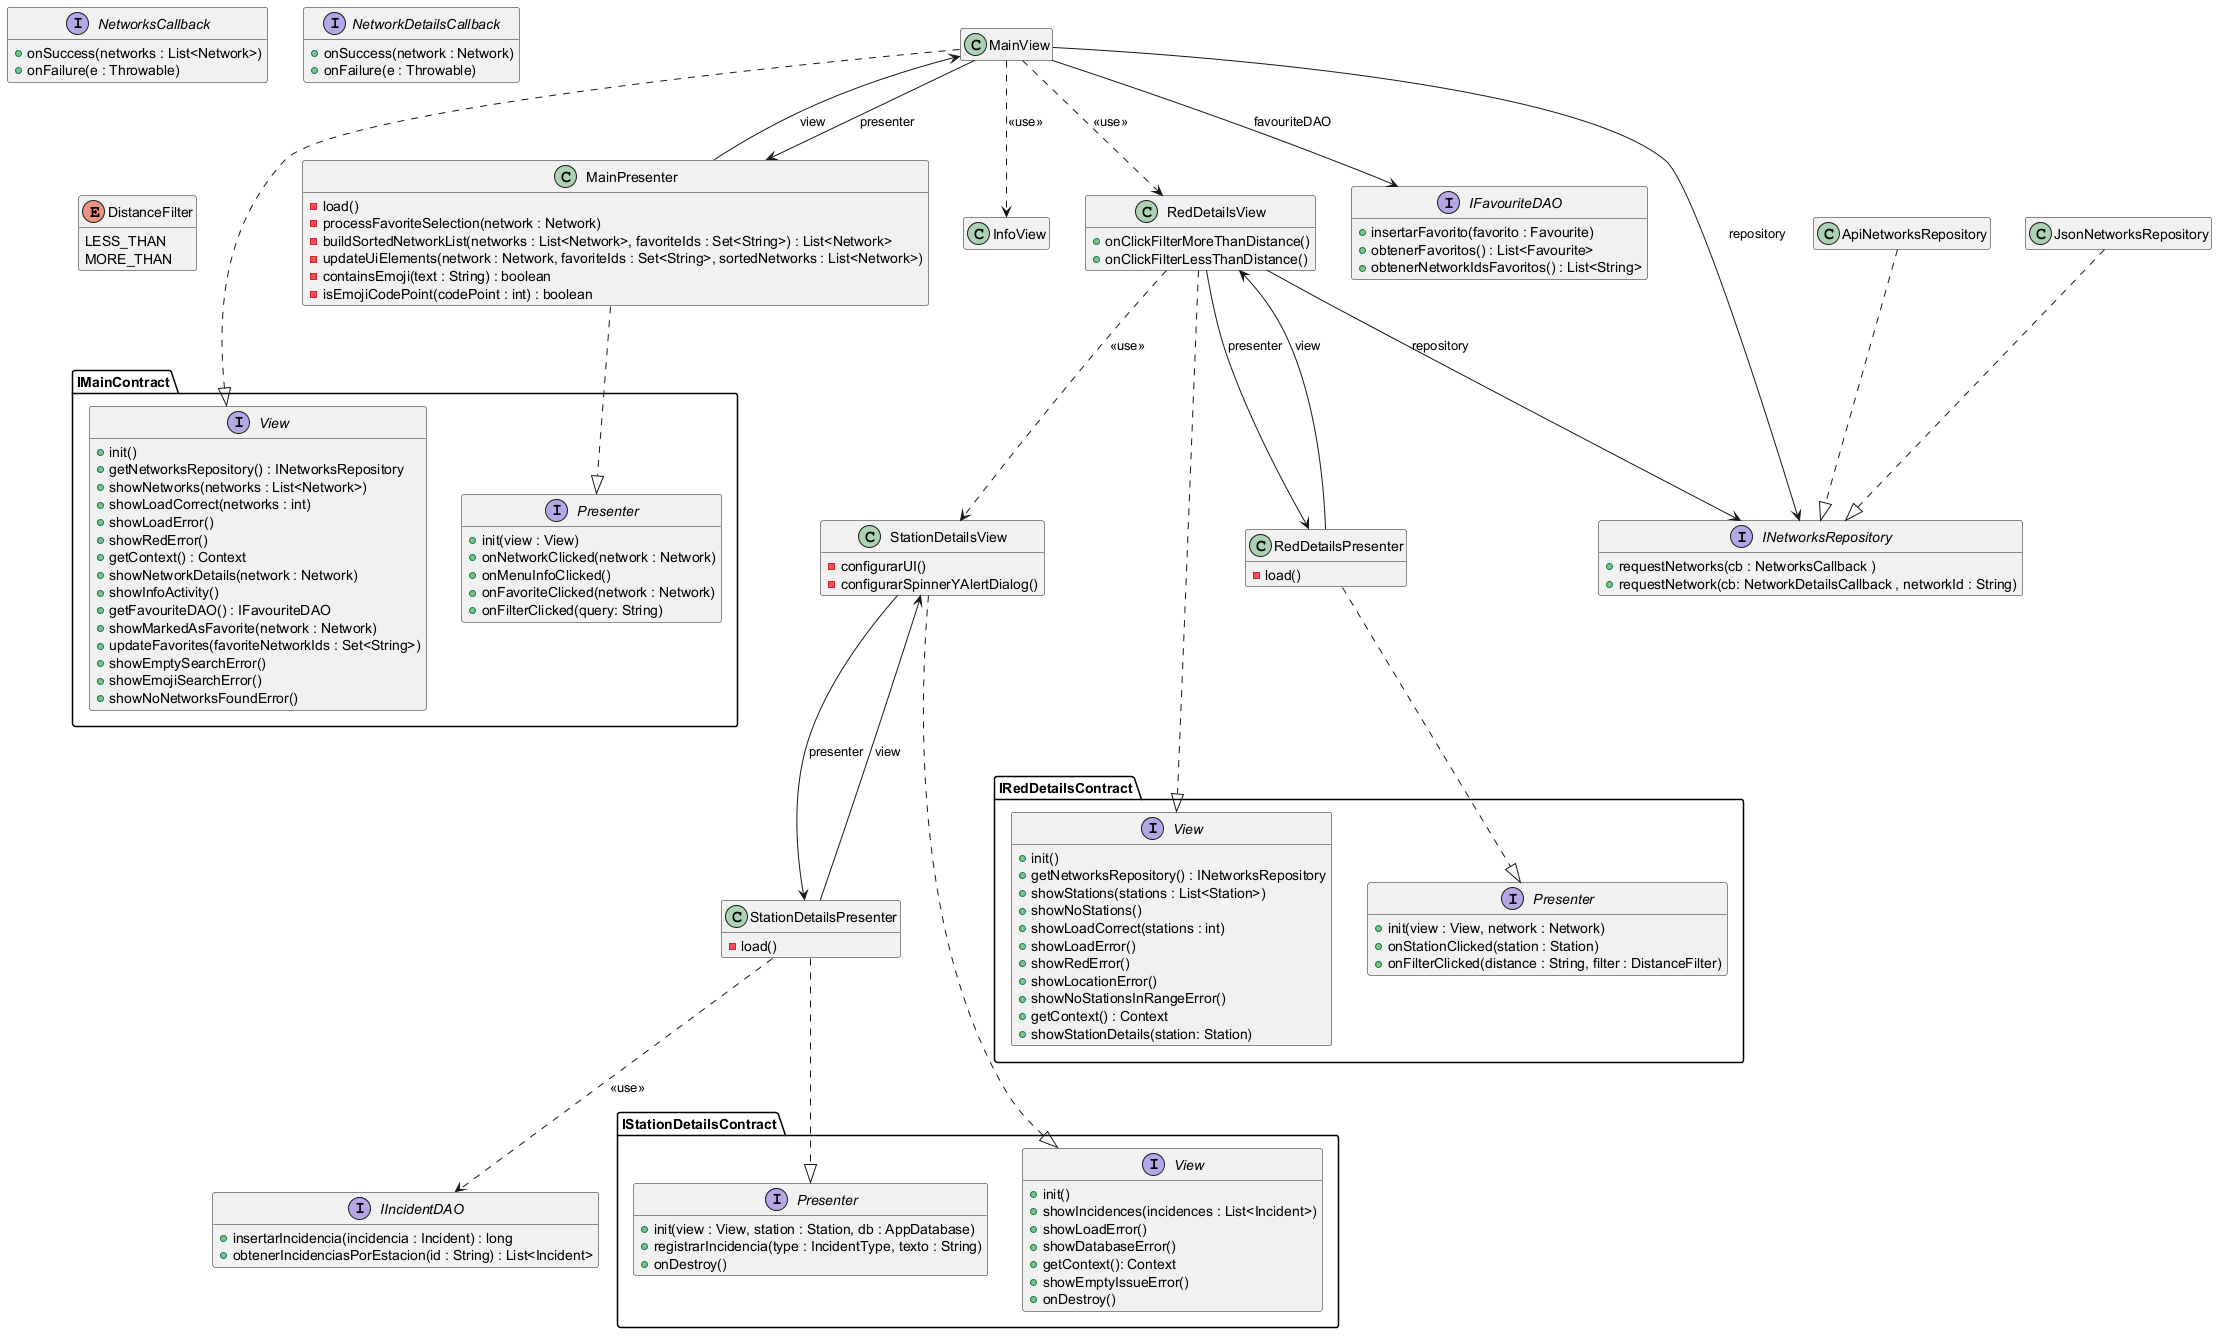

The diagram above was rendered by PlantUML. Its source (embedded in the PNG):
@startuml architecture

hide empty members

MainView ..|> IMainContract.View
MainPresenter ..|> IMainContract.Presenter
MainView --> INetworksRepository : repository
ApiNetworksRepository ..|> INetworksRepository
JsonNetworksRepository ..|> INetworksRepository
MainView --> MainPresenter : presenter
MainPresenter --> MainView : view
MainView ..> InfoView : <<use>>
MainView ..> RedDetailsView : <<use>>
RedDetailsView ..> StationDetailsView : <<use>>

RedDetailsView ..|> IRedDetailsContract.View
RedDetailsPresenter ..|> IRedDetailsContract.Presenter
RedDetailsView --> INetworksRepository : repository
RedDetailsView --> RedDetailsPresenter : presenter
RedDetailsPresenter --> RedDetailsView : view
MainView --> IFavouriteDAO : favouriteDAO

StationDetailsView ..|> IStationDetailsContract.View
StationDetailsPresenter ..|> IStationDetailsContract.Presenter
StationDetailsView --> StationDetailsPresenter : presenter
StationDetailsPresenter --> StationDetailsView : view
StationDetailsPresenter ..> IIncidentDAO : <<use>>


class MainView {
}

class MainPresenter {
    -load()
    - processFavoriteSelection(network : Network)
    - buildSortedNetworkList(networks : List<Network>, favoriteIds : Set<String>) : List<Network>
    - updateUiElements(network : Network, favoriteIds : Set<String>, sortedNetworks : List<Network>)
    - containsEmoji(text : String) : boolean
    - isEmojiCodePoint(codePoint : int) : boolean
}

class InfoView

class StationDetailsView{
    - configurarUI()
    - configurarSpinnerYAlertDialog()
}

class StationDetailsPresenter {
    -load()
}


class RedDetailsView {
    +onClickFilterMoreThanDistance()
    +onClickFilterLessThanDistance()
}
class RedDetailsPresenter {
    -load()
}

class ApiNetworksRepository
class JsonNetworksRepository

interface IFavouriteDAO {
    + insertarFavorito(favorito : Favourite)
    + obtenerFavoritos() : List<Favourite>
    + obtenerNetworkIdsFavoritos() : List<String>
}

interface IMainContract.View {
    + init()
    + getNetworksRepository() : INetworksRepository
    + showNetworks(networks : List<Network>)
    + showLoadCorrect(networks : int)
    + showLoadError()
    + showRedError()
    + getContext() : Context
    + showNetworkDetails(network : Network)
    + showInfoActivity()
    + getFavouriteDAO() : IFavouriteDAO
    + showMarkedAsFavorite(network : Network)
    + updateFavorites(favoriteNetworkIds : Set<String>)
    + showEmptySearchError()
    + showEmojiSearchError()
    + showNoNetworksFoundError()
}

interface IMainContract.Presenter {
    + init(view : View)
    + onNetworkClicked(network : Network)
    + onMenuInfoClicked()
    + onFavoriteClicked(network : Network)
    + onFilterClicked(query: String)
}

interface IRedDetailsContract.View {
    + init()
    + getNetworksRepository() : INetworksRepository
    + showStations(stations : List<Station>)
    + showNoStations()
    + showLoadCorrect(stations : int)
    + showLoadError()
    + showRedError()
    + showLocationError()
    + showNoStationsInRangeError()
    + getContext() : Context
    + showStationDetails(station: Station)
}

interface IRedDetailsContract.Presenter {
    + init(view : View, network : Network)
    + onStationClicked(station : Station)
    + onFilterClicked(distance : String, filter : DistanceFilter)
}

interface INetworksRepository {
    + requestNetworks(cb : NetworksCallback )
    + requestNetwork(cb: NetworkDetailsCallback , networkId : String)
}

interface NetworksCallback {
    + onSuccess(networks : List<Network>)
    + onFailure(e : Throwable)
}

interface NetworkDetailsCallback {
    + onSuccess(network : Network)
    + onFailure(e : Throwable)
}

enum DistanceFilter {
    LESS_THAN
    MORE_THAN
}

interface IStationDetailsContract.Presenter {
    + init(view : View, station : Station, db : AppDatabase)
    + registrarIncidencia(type : IncidentType, texto : String)
    + onDestroy()
}

interface IStationDetailsContract.View {
    + init()
    + showIncidences(incidences : List<Incident>)
    + showLoadError()
    + showDatabaseError()
    + getContext(): Context
    + showEmptyIssueError()
    + onDestroy()
}

interface IIncidentDAO {
    + insertarIncidencia(incidencia : Incident) : long
    + obtenerIncidenciasPorEstacion(id : String) : List<Incident>
}

@enduml